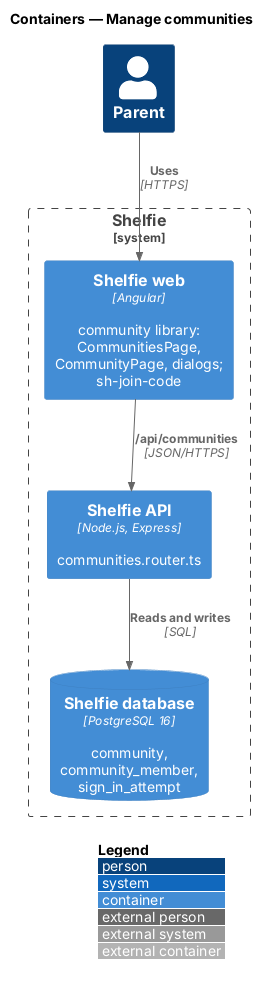

The diagram above was rendered by PlantUML. Its source (embedded in the PNG):
@startuml
!include <C4/C4_Container>
LAYOUT_WITH_LEGEND()
title Containers — Manage communities
Person(parent, "Parent")
System_Boundary(s, "Shelfie") {
  Container(web, "Shelfie web", "Angular", "community library: CommunitiesPage, CommunityPage, dialogs; sh-join-code")
  Container(api, "Shelfie API", "Node.js, Express", "communities.router.ts")
  ContainerDb(db, "Shelfie database", "PostgreSQL 16", "community, community_member, sign_in_attempt")
}
Rel(parent, web, "Uses", "HTTPS")
Rel(web, api, "/api/communities", "JSON/HTTPS")
Rel(api, db, "Reads and writes", "SQL")
@enduml